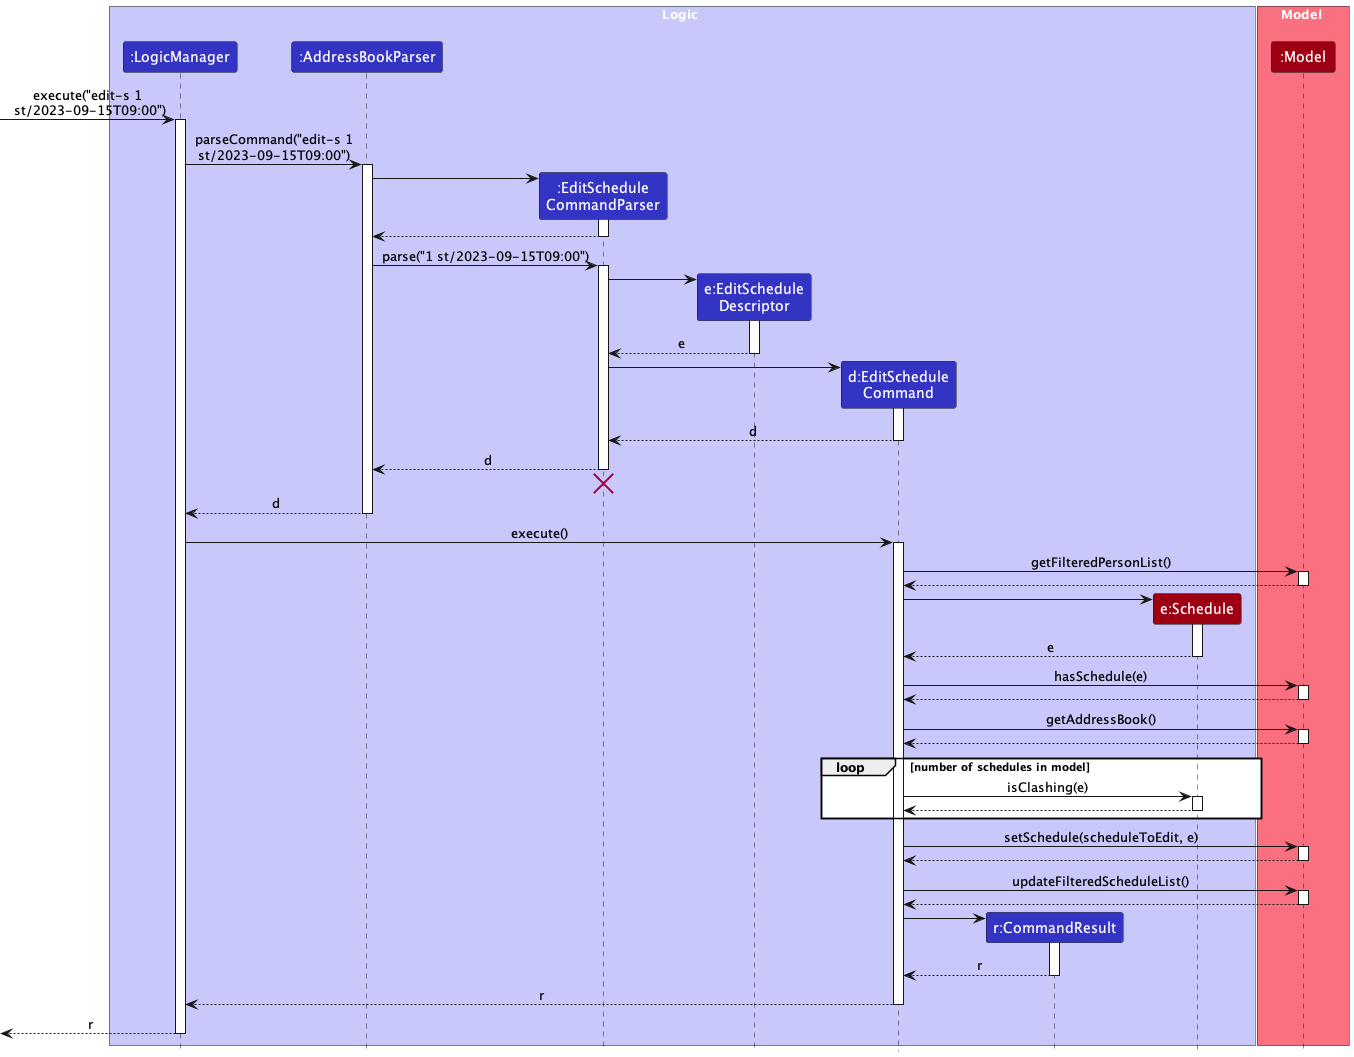

The diagram above was rendered by PlantUML. Its source (embedded in the PNG):
@startuml
!include style.puml
skinparam ArrowFontStyle plain

box Logic LOGIC_COLOR_T1
participant ":LogicManager" as LogicManager LOGIC_COLOR
participant ":AddressBookParser" as AddressBookParser LOGIC_COLOR
participant ":EditSchedule\nCommandParser" as EditScheduleCommandParser LOGIC_COLOR
participant "e:EditSchedule\nDescriptor" as EditScheduleDescriptor LOGIC_COLOR
participant "d:EditSchedule\nCommand" as EditScheduleCommand LOGIC_COLOR
participant "r:CommandResult" as CommandResult LOGIC_COLOR
participant "e:Schedule" as EditedSchedule MODEL_COLOR
end box

box Model MODEL_COLOR_T1
participant ":Model" as Model MODEL_COLOR
end box

[-> LogicManager : execute("edit-s 1\n st/2023-09-15T09:00")
activate LogicManager

LogicManager -> AddressBookParser : parseCommand("edit-s 1\nst/2023-09-15T09:00")
activate AddressBookParser

create EditScheduleCommandParser
AddressBookParser -> EditScheduleCommandParser
activate EditScheduleCommandParser

EditScheduleCommandParser --> AddressBookParser
deactivate EditScheduleCommandParser

AddressBookParser -> EditScheduleCommandParser : parse("1 st/2023-09-15T09:00")
activate EditScheduleCommandParser

create EditScheduleDescriptor
EditScheduleCommandParser -> EditScheduleDescriptor
activate EditScheduleDescriptor

EditScheduleDescriptor --> EditScheduleCommandParser : e
deactivate EditScheduleDescriptor

create EditScheduleCommand
EditScheduleCommandParser -> EditScheduleCommand
activate EditScheduleCommand

EditScheduleCommand --> EditScheduleCommandParser : d
deactivate EditScheduleCommand

EditScheduleCommandParser --> AddressBookParser : d
deactivate EditScheduleCommandParser
'Hidden arrow to position the destroy marker below the end of the activation bar.
EditScheduleCommandParser -[hidden]-> AddressBookParser
destroy EditScheduleCommandParser

AddressBookParser --> LogicManager : d
deactivate AddressBookParser

LogicManager -> EditScheduleCommand : execute()
activate EditScheduleCommand

EditScheduleCommand -> Model ++ : getFilteredPersonList()
return

create EditedSchedule
EditScheduleCommand -> EditedSchedule ++
return e
EditScheduleCommand -> Model ++ : hasSchedule(e)
return

EditScheduleCommand -> Model ++ : getAddressBook()
return

loop number of schedules in model
    EditScheduleCommand -> EditedSchedule : isClashing(e)
    activate EditedSchedule
    EditedSchedule --> EditScheduleCommand
    deactivate EditedSchedule
end

EditScheduleCommand -> Model ++ : setSchedule(scheduleToEdit, e)
return
EditScheduleCommand -> Model ++ : updateFilteredScheduleList()
return

create CommandResult
EditScheduleCommand -> CommandResult
activate CommandResult

CommandResult --> EditScheduleCommand : r
deactivate CommandResult

EditScheduleCommand --> LogicManager : r
deactivate EditScheduleCommand

[<--LogicManager : r
deactivate LogicManager
@enduml